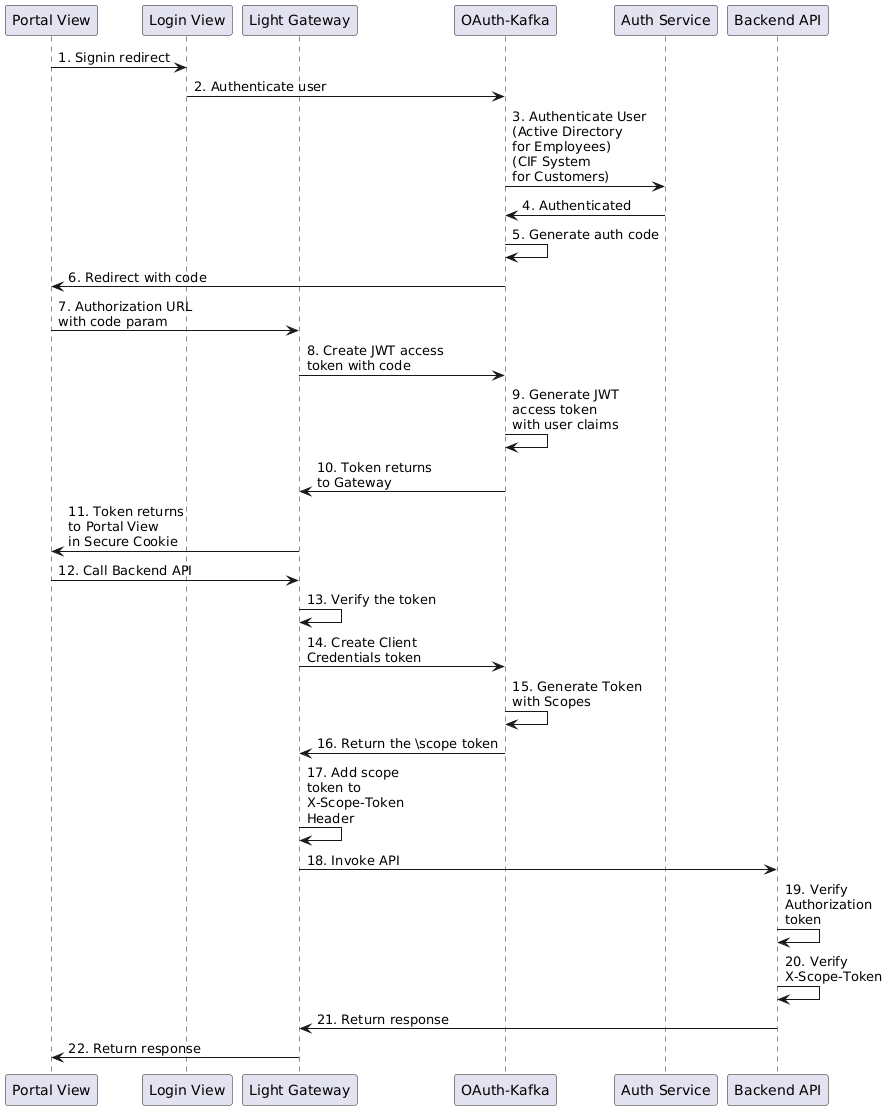

The diagram above was rendered by PlantUML. Its source (embedded in the PNG):
@startuml
participant "Portal View" as PortalView
participant "Login View" as LoginView
participant "Light Gateway" as Gateway
participant "OAuth-Kafka" as OAuthKafka
participant "Auth Service" as AuthService
participant "Backend API" as BackendAPI

PortalView -> LoginView: 1. Signin redirect
LoginView -> OAuthKafka: 2. Authenticate user
OAuthKafka -> AuthService: 3. Authenticate User\n(Active Directory\nfor Employees)\n(CIF System\nfor Customers)
AuthService -> OAuthKafka: 4. Authenticated
OAuthKafka -> OAuthKafka: 5. Generate auth code
OAuthKafka -> PortalView: 6. Redirect with code
PortalView -> Gateway: 7. Authorization URL \nwith code param
Gateway -> OAuthKafka: 8. Create JWT access \ntoken with code
OAuthKafka -> OAuthKafka: 9. Generate JWT \naccess token \nwith user claims
OAuthKafka -> Gateway: 10. Token returns \nto Gateway
Gateway -> PortalView: 11. Token returns \nto Portal View \nin Secure Cookie
PortalView -> Gateway: 12. Call Backend API
Gateway -> Gateway: 13. Verify the token
Gateway -> OAuthKafka: 14. Create Client \nCredentials token
OAuthKafka -> OAuthKafka: 15. Generate Token \nwith Scopes
OAuthKafka -> Gateway: 16. Return the \scope token
Gateway -> Gateway: 17. Add scope \ntoken to \nX-Scope-Token \nHeader
Gateway -> BackendAPI: 18. Invoke API
BackendAPI -> BackendAPI: 19. Verify \nAuthorization \ntoken
BackendAPI -> BackendAPI: 20. Verify \nX-Scope-Token
BackendAPI -> Gateway: 21. Return response
Gateway -> PortalView: 22. Return response
@enduml